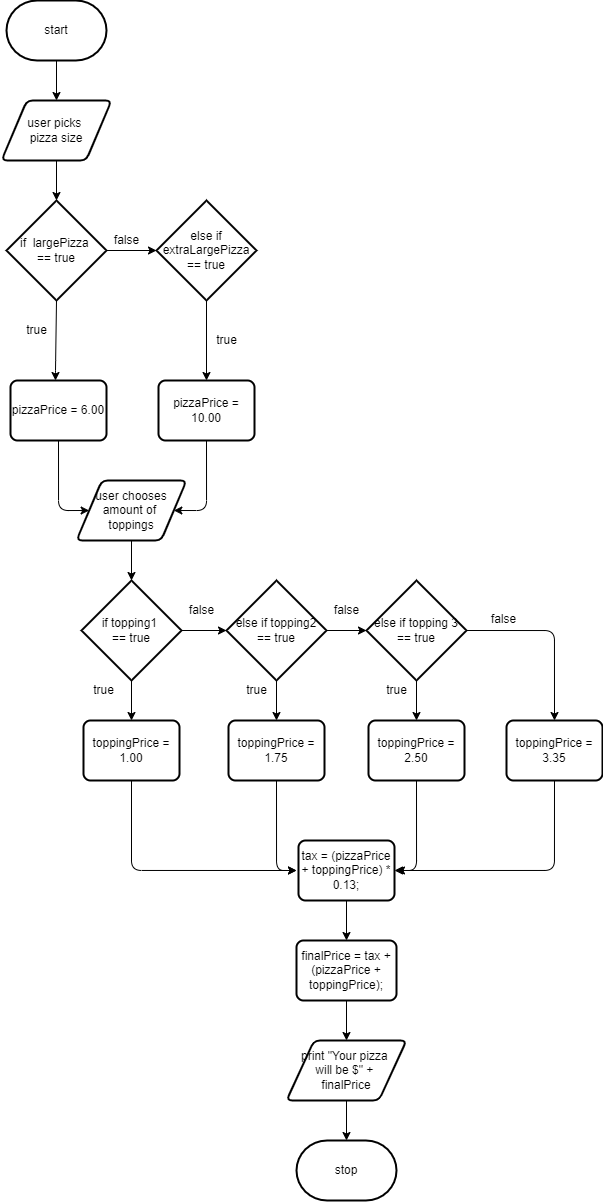

The diagram above was exported from draw.io. Its source (the exported page's mxGraphModel, read from the mxfile embedded in the PNG):
<mxGraphModel dx="517" dy="495" grid="1" gridSize="10" guides="1" tooltips="1" connect="1" arrows="1" fold="1" page="1" pageScale="1" pageWidth="827" pageHeight="1169" math="0" shadow="0">
  <root>
    <mxCell id="0" />
    <mxCell id="1" parent="0" />
    <mxCell id="26" style="edgeStyle=none;html=1;fontSize=12;" edge="1" parent="1" source="24" target="25">
      <mxGeometry relative="1" as="geometry" />
    </mxCell>
    <mxCell id="24" value="start" style="strokeWidth=2;html=1;shape=mxgraph.flowchart.terminator;whiteSpace=wrap;fontSize=12;fillColor=#FFFFFF;" vertex="1" parent="1">
      <mxGeometry x="310" y="20" width="100" height="60" as="geometry" />
    </mxCell>
    <mxCell id="28" style="edgeStyle=none;html=1;fontSize=12;" edge="1" parent="1" source="25" target="27">
      <mxGeometry relative="1" as="geometry" />
    </mxCell>
    <mxCell id="25" value="user picks &lt;br&gt;pizza size" style="shape=parallelogram;html=1;strokeWidth=2;perimeter=parallelogramPerimeter;whiteSpace=wrap;rounded=1;arcSize=12;size=0.23;fontSize=12;fillColor=#FFFFFF;" vertex="1" parent="1">
      <mxGeometry x="305" y="120" width="110" height="60" as="geometry" />
    </mxCell>
    <mxCell id="40" style="edgeStyle=none;html=1;fontSize=12;" edge="1" parent="1" source="27" target="38">
      <mxGeometry relative="1" as="geometry" />
    </mxCell>
    <mxCell id="27" value="if&amp;nbsp; largePizza &lt;br&gt;== true" style="strokeWidth=2;html=1;shape=mxgraph.flowchart.decision;whiteSpace=wrap;fontSize=12;fillColor=#FFFFFF;" vertex="1" parent="1">
      <mxGeometry x="310" y="220" width="100" height="100" as="geometry" />
    </mxCell>
    <mxCell id="44" style="edgeStyle=none;html=1;entryX=0;entryY=0.5;entryDx=0;entryDy=0;entryPerimeter=0;fontSize=12;" edge="1" parent="1" source="32" target="42">
      <mxGeometry relative="1" as="geometry" />
    </mxCell>
    <mxCell id="63" style="edgeStyle=none;html=1;entryX=0.5;entryY=0;entryDx=0;entryDy=0;fontSize=12;" edge="1" parent="1" source="32" target="62">
      <mxGeometry relative="1" as="geometry" />
    </mxCell>
    <mxCell id="32" value="if topping1 &lt;br&gt;== true" style="strokeWidth=2;html=1;shape=mxgraph.flowchart.decision;whiteSpace=wrap;fontSize=12;fillColor=#FFFFFF;" vertex="1" parent="1">
      <mxGeometry x="385" y="600" width="100" height="100" as="geometry" />
    </mxCell>
    <mxCell id="37" value="true" style="text;html=1;align=center;verticalAlign=middle;resizable=0;points=[];autosize=1;strokeColor=none;fillColor=none;fontSize=12;" vertex="1" parent="1">
      <mxGeometry x="320" y="340" width="40" height="20" as="geometry" />
    </mxCell>
    <mxCell id="38" value="else if extraLargePizza == true" style="strokeWidth=2;html=1;shape=mxgraph.flowchart.decision;whiteSpace=wrap;fontSize=12;fillColor=#FFFFFF;" vertex="1" parent="1">
      <mxGeometry x="460" y="220" width="100" height="100" as="geometry" />
    </mxCell>
    <mxCell id="41" value="false" style="text;html=1;align=center;verticalAlign=middle;resizable=0;points=[];autosize=1;strokeColor=none;fillColor=none;fontSize=12;" vertex="1" parent="1">
      <mxGeometry x="410" y="250" width="40" height="20" as="geometry" />
    </mxCell>
    <mxCell id="45" style="edgeStyle=none;html=1;fontSize=12;" edge="1" parent="1" source="42" target="43">
      <mxGeometry relative="1" as="geometry" />
    </mxCell>
    <mxCell id="66" style="edgeStyle=none;html=1;entryX=0.5;entryY=0;entryDx=0;entryDy=0;fontSize=12;" edge="1" parent="1" source="42" target="64">
      <mxGeometry relative="1" as="geometry" />
    </mxCell>
    <mxCell id="42" value="else if topping2 == true" style="strokeWidth=2;html=1;shape=mxgraph.flowchart.decision;whiteSpace=wrap;fontSize=12;fillColor=#FFFFFF;" vertex="1" parent="1">
      <mxGeometry x="530" y="600" width="100" height="100" as="geometry" />
    </mxCell>
    <mxCell id="70" style="edgeStyle=none;html=1;fontSize=12;" edge="1" parent="1" source="43" target="69">
      <mxGeometry relative="1" as="geometry" />
    </mxCell>
    <mxCell id="43" value="else if topping 3 == true" style="strokeWidth=2;html=1;shape=mxgraph.flowchart.decision;whiteSpace=wrap;fontSize=12;fillColor=#FFFFFF;" vertex="1" parent="1">
      <mxGeometry x="670" y="600" width="100" height="100" as="geometry" />
    </mxCell>
    <mxCell id="49" value="" style="edgeStyle=segmentEdgeStyle;endArrow=classic;html=1;fontSize=12;exitX=0.5;exitY=1;exitDx=0;exitDy=0;exitPerimeter=0;" edge="1" parent="1" source="27">
      <mxGeometry width="50" height="50" relative="1" as="geometry">
        <mxPoint x="364" y="320" as="sourcePoint" />
        <mxPoint x="359" y="400" as="targetPoint" />
        <Array as="points">
          <mxPoint x="359" y="320" />
          <mxPoint x="359" y="390" />
        </Array>
      </mxGeometry>
    </mxCell>
    <mxCell id="50" value="" style="edgeStyle=segmentEdgeStyle;endArrow=classic;html=1;fontSize=12;exitX=0.5;exitY=1;exitDx=0;exitDy=0;exitPerimeter=0;entryX=0.5;entryY=0;entryDx=0;entryDy=0;" edge="1" parent="1" source="38" target="54">
      <mxGeometry width="50" height="50" relative="1" as="geometry">
        <mxPoint x="530" y="390" as="sourcePoint" />
        <mxPoint x="477.3499999999999" y="390" as="targetPoint" />
        <Array as="points" />
      </mxGeometry>
    </mxCell>
    <mxCell id="53" value="pizzaPrice = 6.00" style="rounded=1;whiteSpace=wrap;html=1;absoluteArcSize=1;arcSize=14;strokeWidth=2;fontSize=12;fillColor=#FFFFFF;" vertex="1" parent="1">
      <mxGeometry x="314" y="400" width="96" height="60" as="geometry" />
    </mxCell>
    <mxCell id="54" value="pizzaPrice = 10.00" style="rounded=1;whiteSpace=wrap;html=1;absoluteArcSize=1;arcSize=14;strokeWidth=2;fontSize=12;fillColor=#FFFFFF;" vertex="1" parent="1">
      <mxGeometry x="462" y="400" width="96" height="60" as="geometry" />
    </mxCell>
    <mxCell id="58" style="edgeStyle=none;html=1;fontSize=12;" edge="1" parent="1" source="55" target="32">
      <mxGeometry relative="1" as="geometry" />
    </mxCell>
    <mxCell id="55" value="user chooses amount of &lt;br&gt;toppings" style="shape=parallelogram;html=1;strokeWidth=2;perimeter=parallelogramPerimeter;whiteSpace=wrap;rounded=1;arcSize=12;size=0.23;fontSize=12;fillColor=#FFFFFF;" vertex="1" parent="1">
      <mxGeometry x="380" y="500" width="110" height="60" as="geometry" />
    </mxCell>
    <mxCell id="56" value="" style="edgeStyle=segmentEdgeStyle;endArrow=classic;html=1;fontSize=12;exitX=0.5;exitY=1;exitDx=0;exitDy=0;entryX=0;entryY=0.5;entryDx=0;entryDy=0;" edge="1" parent="1" source="53" target="55">
      <mxGeometry width="50" height="50" relative="1" as="geometry">
        <mxPoint x="290" y="540" as="sourcePoint" />
        <mxPoint x="340" y="490" as="targetPoint" />
        <Array as="points">
          <mxPoint x="362" y="530" />
        </Array>
      </mxGeometry>
    </mxCell>
    <mxCell id="57" value="" style="edgeStyle=segmentEdgeStyle;endArrow=classic;html=1;fontSize=12;exitX=0.5;exitY=1;exitDx=0;exitDy=0;entryX=1;entryY=0.5;entryDx=0;entryDy=0;" edge="1" parent="1" source="54" target="55">
      <mxGeometry width="50" height="50" relative="1" as="geometry">
        <mxPoint x="508" y="530" as="sourcePoint" />
        <mxPoint x="558" y="480" as="targetPoint" />
        <Array as="points">
          <mxPoint x="510" y="530" />
        </Array>
      </mxGeometry>
    </mxCell>
    <mxCell id="59" value="true" style="text;html=1;align=center;verticalAlign=middle;resizable=0;points=[];autosize=1;strokeColor=none;fillColor=none;fontSize=12;" vertex="1" parent="1">
      <mxGeometry x="510" y="350" width="40" height="20" as="geometry" />
    </mxCell>
    <mxCell id="60" value="false" style="text;html=1;align=center;verticalAlign=middle;resizable=0;points=[];autosize=1;strokeColor=none;fillColor=none;fontSize=12;" vertex="1" parent="1">
      <mxGeometry x="485" y="620" width="40" height="20" as="geometry" />
    </mxCell>
    <mxCell id="61" value="false" style="text;html=1;align=center;verticalAlign=middle;resizable=0;points=[];autosize=1;strokeColor=none;fillColor=none;fontSize=12;" vertex="1" parent="1">
      <mxGeometry x="630" y="620" width="40" height="20" as="geometry" />
    </mxCell>
    <mxCell id="62" value="toppingPrice = 1.00" style="rounded=1;whiteSpace=wrap;html=1;absoluteArcSize=1;arcSize=14;strokeWidth=2;fontSize=12;fillColor=#FFFFFF;" vertex="1" parent="1">
      <mxGeometry x="387" y="740" width="96" height="60" as="geometry" />
    </mxCell>
    <mxCell id="64" value="toppingPrice = 1.75" style="rounded=1;whiteSpace=wrap;html=1;absoluteArcSize=1;arcSize=14;strokeWidth=2;fontSize=12;fillColor=#FFFFFF;" vertex="1" parent="1">
      <mxGeometry x="532" y="740" width="96" height="60" as="geometry" />
    </mxCell>
    <mxCell id="65" value="true" style="text;html=1;align=center;verticalAlign=middle;resizable=0;points=[];autosize=1;strokeColor=none;fillColor=none;fontSize=12;" vertex="1" parent="1">
      <mxGeometry x="387" y="700" width="40" height="20" as="geometry" />
    </mxCell>
    <mxCell id="67" value="true" style="text;html=1;align=center;verticalAlign=middle;resizable=0;points=[];autosize=1;strokeColor=none;fillColor=none;fontSize=12;" vertex="1" parent="1">
      <mxGeometry x="540" y="700" width="40" height="20" as="geometry" />
    </mxCell>
    <mxCell id="69" value="toppingPrice = 2.50" style="rounded=1;whiteSpace=wrap;html=1;absoluteArcSize=1;arcSize=14;strokeWidth=2;fontSize=12;fillColor=#FFFFFF;" vertex="1" parent="1">
      <mxGeometry x="672" y="740" width="96" height="60" as="geometry" />
    </mxCell>
    <mxCell id="71" value="true" style="text;html=1;align=center;verticalAlign=middle;resizable=0;points=[];autosize=1;strokeColor=none;fillColor=none;fontSize=12;" vertex="1" parent="1">
      <mxGeometry x="680" y="700" width="40" height="20" as="geometry" />
    </mxCell>
    <mxCell id="73" value="toppingPrice = 3.35" style="rounded=1;whiteSpace=wrap;html=1;absoluteArcSize=1;arcSize=14;strokeWidth=2;fontSize=12;fillColor=#FFFFFF;" vertex="1" parent="1">
      <mxGeometry x="810" y="740" width="96" height="60" as="geometry" />
    </mxCell>
    <mxCell id="74" value="" style="edgeStyle=segmentEdgeStyle;endArrow=classic;html=1;fontSize=12;exitX=1;exitY=0.5;exitDx=0;exitDy=0;exitPerimeter=0;entryX=0.5;entryY=0;entryDx=0;entryDy=0;" edge="1" parent="1" source="43" target="73">
      <mxGeometry width="50" height="50" relative="1" as="geometry">
        <mxPoint x="800" y="700" as="sourcePoint" />
        <mxPoint x="850" y="650" as="targetPoint" />
      </mxGeometry>
    </mxCell>
    <mxCell id="75" value="false" style="text;html=1;align=center;verticalAlign=middle;resizable=0;points=[];autosize=1;strokeColor=none;fillColor=none;fontSize=12;" vertex="1" parent="1">
      <mxGeometry x="787" y="629" width="40" height="20" as="geometry" />
    </mxCell>
    <mxCell id="82" style="edgeStyle=none;html=1;entryX=0.5;entryY=0;entryDx=0;entryDy=0;fontSize=12;" edge="1" parent="1" source="76" target="81">
      <mxGeometry relative="1" as="geometry" />
    </mxCell>
    <mxCell id="76" value="tax = (pizzaPrice + toppingPrice) * 0.13;" style="rounded=1;whiteSpace=wrap;html=1;absoluteArcSize=1;arcSize=14;strokeWidth=2;fontSize=12;fillColor=#FFFFFF;" vertex="1" parent="1">
      <mxGeometry x="602" y="860" width="96" height="60" as="geometry" />
    </mxCell>
    <mxCell id="77" value="" style="edgeStyle=segmentEdgeStyle;endArrow=classic;html=1;fontSize=12;exitX=0.5;exitY=1;exitDx=0;exitDy=0;" edge="1" parent="1" source="62">
      <mxGeometry width="50" height="50" relative="1" as="geometry">
        <mxPoint x="570" y="930" as="sourcePoint" />
        <mxPoint x="600" y="890" as="targetPoint" />
        <Array as="points">
          <mxPoint x="435" y="890" />
        </Array>
      </mxGeometry>
    </mxCell>
    <mxCell id="78" value="" style="edgeStyle=segmentEdgeStyle;endArrow=classic;html=1;fontSize=12;exitX=0.5;exitY=1;exitDx=0;exitDy=0;" edge="1" parent="1" source="64">
      <mxGeometry width="50" height="50" relative="1" as="geometry">
        <mxPoint x="590" y="840" as="sourcePoint" />
        <mxPoint x="600" y="890" as="targetPoint" />
        <Array as="points">
          <mxPoint x="580" y="890" />
        </Array>
      </mxGeometry>
    </mxCell>
    <mxCell id="79" value="" style="edgeStyle=segmentEdgeStyle;endArrow=classic;html=1;fontSize=12;exitX=0.5;exitY=1;exitDx=0;exitDy=0;entryX=1;entryY=0.5;entryDx=0;entryDy=0;" edge="1" parent="1" source="69" target="76">
      <mxGeometry width="50" height="50" relative="1" as="geometry">
        <mxPoint x="730" y="880" as="sourcePoint" />
        <mxPoint x="780" y="830" as="targetPoint" />
        <Array as="points">
          <mxPoint x="720" y="890" />
        </Array>
      </mxGeometry>
    </mxCell>
    <mxCell id="80" value="" style="edgeStyle=segmentEdgeStyle;endArrow=classic;html=1;fontSize=12;exitX=0.5;exitY=1;exitDx=0;exitDy=0;" edge="1" parent="1" source="73">
      <mxGeometry width="50" height="50" relative="1" as="geometry">
        <mxPoint x="810" y="920" as="sourcePoint" />
        <mxPoint x="700" y="890" as="targetPoint" />
        <Array as="points">
          <mxPoint x="858" y="890" />
        </Array>
      </mxGeometry>
    </mxCell>
    <mxCell id="84" style="edgeStyle=none;html=1;fontSize=12;" edge="1" parent="1" source="81" target="83">
      <mxGeometry relative="1" as="geometry" />
    </mxCell>
    <mxCell id="81" value="finalPrice = tax + (pizzaPrice + toppingPrice);" style="rounded=1;whiteSpace=wrap;html=1;absoluteArcSize=1;arcSize=14;strokeWidth=2;fontSize=12;fillColor=#FFFFFF;" vertex="1" parent="1">
      <mxGeometry x="600" y="960" width="100" height="60" as="geometry" />
    </mxCell>
    <mxCell id="86" style="edgeStyle=none;html=1;entryX=0.5;entryY=0;entryDx=0;entryDy=0;entryPerimeter=0;fontSize=12;" edge="1" parent="1" source="83" target="85">
      <mxGeometry relative="1" as="geometry" />
    </mxCell>
    <mxCell id="83" value="print &quot;Your pizza &lt;br&gt;will be $&quot; + &lt;br&gt;finalPrice" style="shape=parallelogram;html=1;strokeWidth=2;perimeter=parallelogramPerimeter;whiteSpace=wrap;rounded=1;arcSize=12;size=0.23;fontSize=12;fillColor=#FFFFFF;" vertex="1" parent="1">
      <mxGeometry x="590" y="1060" width="120" height="60" as="geometry" />
    </mxCell>
    <mxCell id="85" value="stop" style="strokeWidth=2;html=1;shape=mxgraph.flowchart.terminator;whiteSpace=wrap;fontSize=12;fillColor=#FFFFFF;" vertex="1" parent="1">
      <mxGeometry x="600" y="1160" width="100" height="60" as="geometry" />
    </mxCell>
  </root>
</mxGraphModel>